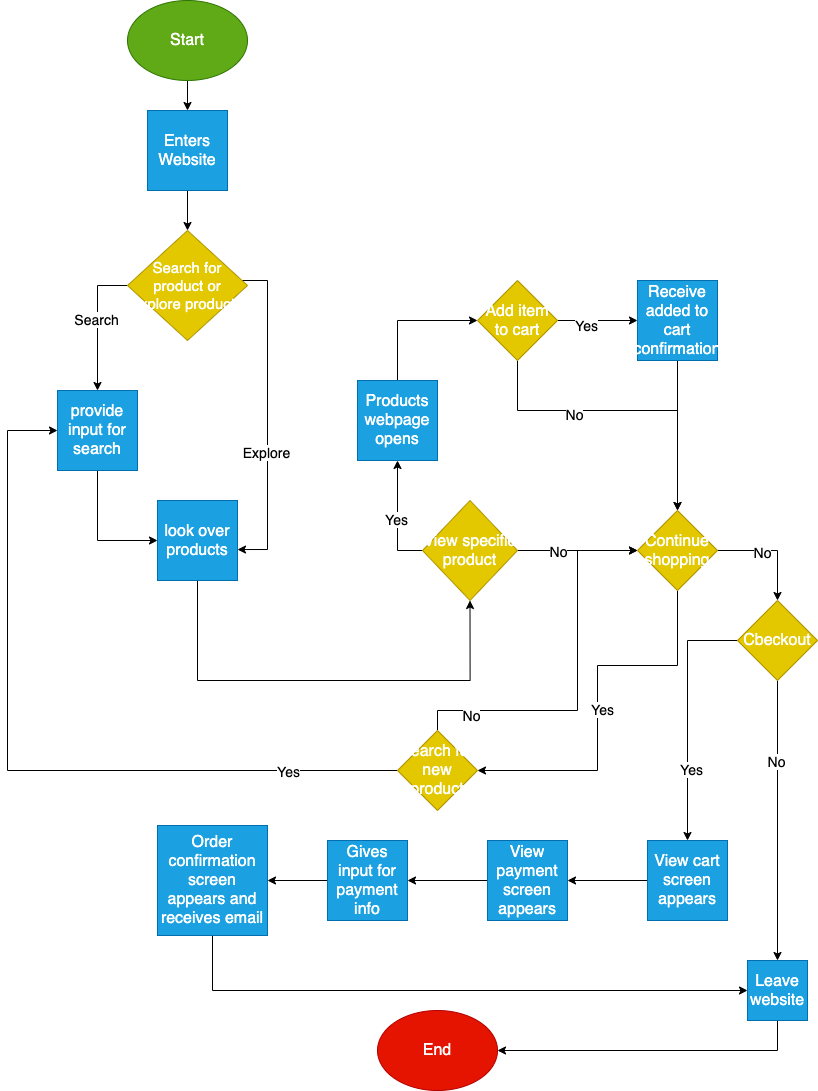

The diagram above was exported from draw.io. Its source (the exported page's mxGraphModel, read from the mxfile embedded in the PNG):
<mxGraphModel dx="746" dy="1096" grid="1" gridSize="10" guides="1" tooltips="1" connect="1" arrows="1" fold="1" page="1" pageScale="1" pageWidth="850" pageHeight="1100" math="0" shadow="0">
  <root>
    <mxCell id="0" />
    <mxCell id="1" parent="0" />
    <mxCell id="4" style="edgeStyle=orthogonalEdgeStyle;rounded=0;orthogonalLoop=1;jettySize=auto;html=1;" edge="1" parent="1" source="2">
      <mxGeometry relative="1" as="geometry">
        <mxPoint x="190" y="120" as="targetPoint" />
      </mxGeometry>
    </mxCell>
    <mxCell id="2" value="&lt;font style=&quot;font-size: 16px&quot;&gt;Start&lt;/font&gt;" style="ellipse;whiteSpace=wrap;html=1;fillColor=#60a917;strokeColor=#2D7600;fontColor=#ffffff;" vertex="1" parent="1">
      <mxGeometry x="130" y="10" width="120" height="80" as="geometry" />
    </mxCell>
    <mxCell id="6" style="edgeStyle=orthogonalEdgeStyle;rounded=0;orthogonalLoop=1;jettySize=auto;html=1;entryX=0.5;entryY=0;entryDx=0;entryDy=0;" edge="1" parent="1" source="3" target="5">
      <mxGeometry relative="1" as="geometry" />
    </mxCell>
    <mxCell id="3" value="&lt;font style=&quot;font-size: 16px&quot;&gt;Enters Website&lt;/font&gt;" style="whiteSpace=wrap;html=1;aspect=fixed;fillColor=#1ba1e2;strokeColor=#006EAF;fontColor=#ffffff;" vertex="1" parent="1">
      <mxGeometry x="150" y="120" width="80" height="80" as="geometry" />
    </mxCell>
    <mxCell id="7" style="edgeStyle=orthogonalEdgeStyle;rounded=0;orthogonalLoop=1;jettySize=auto;html=1;exitX=0;exitY=0.5;exitDx=0;exitDy=0;" edge="1" parent="1" source="5">
      <mxGeometry relative="1" as="geometry">
        <mxPoint x="100" y="400" as="targetPoint" />
      </mxGeometry>
    </mxCell>
    <mxCell id="44" value="&lt;font style=&quot;font-size: 14px&quot;&gt;Search&lt;/font&gt;" style="edgeLabel;html=1;align=center;verticalAlign=middle;resizable=0;points=[];" vertex="1" connectable="0" parent="7">
      <mxGeometry x="-0.0815" y="-2" relative="1" as="geometry">
        <mxPoint y="1" as="offset" />
      </mxGeometry>
    </mxCell>
    <mxCell id="11" style="edgeStyle=orthogonalEdgeStyle;rounded=0;orthogonalLoop=1;jettySize=auto;html=1;entryX=1;entryY=0.613;entryDx=0;entryDy=0;entryPerimeter=0;" edge="1" parent="1" source="5" target="9">
      <mxGeometry relative="1" as="geometry">
        <Array as="points">
          <mxPoint x="270" y="290" />
          <mxPoint x="270" y="559" />
        </Array>
      </mxGeometry>
    </mxCell>
    <mxCell id="45" value="&lt;font style=&quot;font-size: 14px&quot;&gt;Explore&lt;/font&gt;" style="edgeLabel;html=1;align=center;verticalAlign=middle;resizable=0;points=[];" vertex="1" connectable="0" parent="11">
      <mxGeometry x="0.2127" y="-2" relative="1" as="geometry">
        <mxPoint as="offset" />
      </mxGeometry>
    </mxCell>
    <mxCell id="5" value="&lt;font style=&quot;font-size: 15px&quot;&gt;Search for product or explore products&lt;/font&gt;" style="rhombus;whiteSpace=wrap;html=1;fillColor=#e3c800;strokeColor=#B09500;fontColor=#ffffff;" vertex="1" parent="1">
      <mxGeometry x="130" y="240" width="120" height="110" as="geometry" />
    </mxCell>
    <mxCell id="10" style="edgeStyle=orthogonalEdgeStyle;rounded=0;orthogonalLoop=1;jettySize=auto;html=1;" edge="1" parent="1" source="8" target="9">
      <mxGeometry relative="1" as="geometry">
        <Array as="points">
          <mxPoint x="100" y="550" />
        </Array>
      </mxGeometry>
    </mxCell>
    <mxCell id="8" value="&lt;font style=&quot;font-size: 16px&quot;&gt;provide input for search&lt;/font&gt;" style="whiteSpace=wrap;html=1;aspect=fixed;fillColor=#1ba1e2;strokeColor=#006EAF;fontColor=#ffffff;" vertex="1" parent="1">
      <mxGeometry x="60" y="400" width="80" height="80" as="geometry" />
    </mxCell>
    <mxCell id="19" style="edgeStyle=orthogonalEdgeStyle;rounded=0;orthogonalLoop=1;jettySize=auto;html=1;exitX=0.5;exitY=1;exitDx=0;exitDy=0;entryX=0.5;entryY=1;entryDx=0;entryDy=0;" edge="1" parent="1" source="9" target="16">
      <mxGeometry relative="1" as="geometry">
        <mxPoint x="457" y="640" as="targetPoint" />
        <Array as="points">
          <mxPoint x="200" y="690" />
          <mxPoint x="473" y="690" />
        </Array>
      </mxGeometry>
    </mxCell>
    <mxCell id="9" value="&lt;font style=&quot;font-size: 16px&quot;&gt;look over products&lt;/font&gt;" style="whiteSpace=wrap;html=1;aspect=fixed;fillColor=#1ba1e2;strokeColor=#006EAF;fontColor=#ffffff;" vertex="1" parent="1">
      <mxGeometry x="160" y="510" width="80" height="80" as="geometry" />
    </mxCell>
    <mxCell id="21" style="edgeStyle=orthogonalEdgeStyle;rounded=0;orthogonalLoop=1;jettySize=auto;html=1;" edge="1" parent="1" source="16">
      <mxGeometry relative="1" as="geometry">
        <mxPoint x="399.9999999999999" y="470" as="targetPoint" />
      </mxGeometry>
    </mxCell>
    <mxCell id="46" value="&lt;font style=&quot;font-size: 14px&quot;&gt;Yes&lt;/font&gt;" style="edgeLabel;html=1;align=center;verticalAlign=middle;resizable=0;points=[];" vertex="1" connectable="0" parent="21">
      <mxGeometry x="0.0087" y="2" relative="1" as="geometry">
        <mxPoint y="1" as="offset" />
      </mxGeometry>
    </mxCell>
    <mxCell id="32" style="edgeStyle=orthogonalEdgeStyle;rounded=0;orthogonalLoop=1;jettySize=auto;html=1;entryX=0;entryY=0.5;entryDx=0;entryDy=0;" edge="1" parent="1" source="16" target="30">
      <mxGeometry relative="1" as="geometry" />
    </mxCell>
    <mxCell id="47" value="&lt;font style=&quot;font-size: 14px&quot;&gt;No&lt;/font&gt;" style="edgeLabel;html=1;align=center;verticalAlign=middle;resizable=0;points=[];" vertex="1" connectable="0" parent="32">
      <mxGeometry x="-0.169" y="3" relative="1" as="geometry">
        <mxPoint x="-10" y="3" as="offset" />
      </mxGeometry>
    </mxCell>
    <mxCell id="16" value="&lt;font style=&quot;font-size: 16px&quot;&gt;View specific product&lt;/font&gt;" style="rhombus;whiteSpace=wrap;html=1;fillColor=#e3c800;strokeColor=#B09500;fontColor=#ffffff;" vertex="1" parent="1">
      <mxGeometry x="425" y="510" width="95" height="100" as="geometry" />
    </mxCell>
    <mxCell id="28" style="edgeStyle=orthogonalEdgeStyle;rounded=0;orthogonalLoop=1;jettySize=auto;html=1;entryX=0;entryY=0.5;entryDx=0;entryDy=0;" edge="1" parent="1" source="20" target="27">
      <mxGeometry relative="1" as="geometry" />
    </mxCell>
    <mxCell id="40" value="&lt;font style=&quot;font-size: 14px&quot;&gt;Yes&lt;/font&gt;" style="edgeLabel;html=1;align=center;verticalAlign=middle;resizable=0;points=[];" vertex="1" connectable="0" parent="28">
      <mxGeometry x="-0.2893" y="-4" relative="1" as="geometry">
        <mxPoint as="offset" />
      </mxGeometry>
    </mxCell>
    <mxCell id="38" style="edgeStyle=orthogonalEdgeStyle;rounded=0;orthogonalLoop=1;jettySize=auto;html=1;entryX=0.5;entryY=0;entryDx=0;entryDy=0;" edge="1" parent="1" source="20" target="30">
      <mxGeometry relative="1" as="geometry">
        <mxPoint x="680" y="480" as="targetPoint" />
        <Array as="points">
          <mxPoint x="520" y="420" />
          <mxPoint x="680" y="420" />
        </Array>
      </mxGeometry>
    </mxCell>
    <mxCell id="39" value="&lt;font style=&quot;font-size: 14px&quot;&gt;No&lt;/font&gt;" style="edgeLabel;html=1;align=center;verticalAlign=middle;resizable=0;points=[];" vertex="1" connectable="0" parent="38">
      <mxGeometry x="-0.3189" y="-3" relative="1" as="geometry">
        <mxPoint as="offset" />
      </mxGeometry>
    </mxCell>
    <mxCell id="20" value="&lt;font style=&quot;font-size: 16px&quot;&gt;Add item to cart&lt;/font&gt;" style="rhombus;whiteSpace=wrap;html=1;fillColor=#e3c800;strokeColor=#B09500;fontColor=#ffffff;" vertex="1" parent="1">
      <mxGeometry x="480" y="290" width="80" height="80" as="geometry" />
    </mxCell>
    <mxCell id="26" style="edgeStyle=orthogonalEdgeStyle;rounded=0;orthogonalLoop=1;jettySize=auto;html=1;" edge="1" parent="1" source="25" target="20">
      <mxGeometry relative="1" as="geometry">
        <Array as="points">
          <mxPoint x="400" y="330" />
        </Array>
      </mxGeometry>
    </mxCell>
    <mxCell id="25" value="&lt;font style=&quot;font-size: 16px&quot;&gt;Products webpage opens&lt;/font&gt;" style="whiteSpace=wrap;html=1;aspect=fixed;fillColor=#1ba1e2;strokeColor=#006EAF;fontColor=#ffffff;" vertex="1" parent="1">
      <mxGeometry x="360" y="390" width="80" height="80" as="geometry" />
    </mxCell>
    <mxCell id="31" style="edgeStyle=orthogonalEdgeStyle;rounded=0;orthogonalLoop=1;jettySize=auto;html=1;" edge="1" parent="1" source="27" target="30">
      <mxGeometry relative="1" as="geometry" />
    </mxCell>
    <mxCell id="27" value="&lt;font style=&quot;font-size: 16px&quot;&gt;Receive added to cart confirmation&lt;/font&gt;" style="whiteSpace=wrap;html=1;aspect=fixed;fillColor=#1ba1e2;strokeColor=#006EAF;fontColor=#ffffff;" vertex="1" parent="1">
      <mxGeometry x="640" y="290" width="80" height="80" as="geometry" />
    </mxCell>
    <mxCell id="51" style="edgeStyle=orthogonalEdgeStyle;rounded=0;orthogonalLoop=1;jettySize=auto;html=1;" edge="1" parent="1" source="30" target="48">
      <mxGeometry relative="1" as="geometry">
        <Array as="points">
          <mxPoint x="680" y="675" />
          <mxPoint x="600" y="675" />
        </Array>
      </mxGeometry>
    </mxCell>
    <mxCell id="52" value="&lt;font style=&quot;font-size: 14px&quot;&gt;Yes&lt;/font&gt;" style="edgeLabel;html=1;align=center;verticalAlign=middle;resizable=0;points=[];" vertex="1" connectable="0" parent="51">
      <mxGeometry x="0.0385" y="3" relative="1" as="geometry">
        <mxPoint x="1" as="offset" />
      </mxGeometry>
    </mxCell>
    <mxCell id="54" style="edgeStyle=orthogonalEdgeStyle;rounded=0;orthogonalLoop=1;jettySize=auto;html=1;" edge="1" parent="1" source="30" target="53">
      <mxGeometry relative="1" as="geometry" />
    </mxCell>
    <mxCell id="55" value="&lt;font style=&quot;font-size: 14px&quot;&gt;No&lt;/font&gt;" style="edgeLabel;html=1;align=center;verticalAlign=middle;resizable=0;points=[];" vertex="1" connectable="0" parent="54">
      <mxGeometry x="-0.1974" y="-1" relative="1" as="geometry">
        <mxPoint as="offset" />
      </mxGeometry>
    </mxCell>
    <mxCell id="30" value="&lt;font style=&quot;font-size: 16px&quot;&gt;Continue shopping&lt;/font&gt;" style="rhombus;whiteSpace=wrap;html=1;fillColor=#e3c800;strokeColor=#B09500;fontColor=#ffffff;" vertex="1" parent="1">
      <mxGeometry x="640" y="520" width="80" height="80" as="geometry" />
    </mxCell>
    <mxCell id="72" style="edgeStyle=orthogonalEdgeStyle;rounded=0;orthogonalLoop=1;jettySize=auto;html=1;entryX=0;entryY=0.5;entryDx=0;entryDy=0;" edge="1" parent="1" source="48" target="8">
      <mxGeometry relative="1" as="geometry">
        <mxPoint x="30" y="440" as="targetPoint" />
        <Array as="points">
          <mxPoint x="10" y="780" />
          <mxPoint x="10" y="440" />
        </Array>
      </mxGeometry>
    </mxCell>
    <mxCell id="73" value="&lt;font style=&quot;font-size: 14px&quot;&gt;Yes&lt;/font&gt;" style="edgeLabel;html=1;align=center;verticalAlign=middle;resizable=0;points=[];" vertex="1" connectable="0" parent="72">
      <mxGeometry x="-0.2769" relative="1" as="geometry">
        <mxPoint x="172" as="offset" />
      </mxGeometry>
    </mxCell>
    <mxCell id="74" style="edgeStyle=orthogonalEdgeStyle;rounded=0;orthogonalLoop=1;jettySize=auto;html=1;entryX=0;entryY=0.5;entryDx=0;entryDy=0;" edge="1" parent="1" source="48" target="30">
      <mxGeometry relative="1" as="geometry">
        <mxPoint x="580" y="550" as="targetPoint" />
        <Array as="points">
          <mxPoint x="440" y="720" />
          <mxPoint x="580" y="720" />
          <mxPoint x="580" y="560" />
        </Array>
      </mxGeometry>
    </mxCell>
    <mxCell id="75" value="&lt;font style=&quot;font-size: 14px&quot;&gt;No&lt;/font&gt;" style="edgeLabel;html=1;align=center;verticalAlign=middle;resizable=0;points=[];" vertex="1" connectable="0" parent="74">
      <mxGeometry x="-0.4842" y="-4" relative="1" as="geometry">
        <mxPoint x="-45.5" as="offset" />
      </mxGeometry>
    </mxCell>
    <mxCell id="48" value="&lt;font style=&quot;font-size: 16px&quot;&gt;Search for new product&lt;/font&gt;" style="rhombus;whiteSpace=wrap;html=1;fillColor=#e3c800;strokeColor=#B09500;fontColor=#ffffff;" vertex="1" parent="1">
      <mxGeometry x="400" y="740" width="80" height="80" as="geometry" />
    </mxCell>
    <mxCell id="57" style="edgeStyle=orthogonalEdgeStyle;rounded=0;orthogonalLoop=1;jettySize=auto;html=1;entryX=0.5;entryY=0;entryDx=0;entryDy=0;" edge="1" parent="1" source="53" target="56">
      <mxGeometry relative="1" as="geometry" />
    </mxCell>
    <mxCell id="58" value="&lt;font style=&quot;font-size: 14px&quot;&gt;No&lt;/font&gt;" style="edgeLabel;html=1;align=center;verticalAlign=middle;resizable=0;points=[];" vertex="1" connectable="0" parent="57">
      <mxGeometry x="-0.4333" y="-2" relative="1" as="geometry">
        <mxPoint as="offset" />
      </mxGeometry>
    </mxCell>
    <mxCell id="60" style="edgeStyle=orthogonalEdgeStyle;rounded=0;orthogonalLoop=1;jettySize=auto;html=1;entryX=0.5;entryY=0;entryDx=0;entryDy=0;" edge="1" parent="1" source="53" target="59">
      <mxGeometry relative="1" as="geometry" />
    </mxCell>
    <mxCell id="61" value="&lt;font style=&quot;font-size: 14px&quot;&gt;Yes&lt;/font&gt;" style="edgeLabel;html=1;align=center;verticalAlign=middle;resizable=0;points=[];" vertex="1" connectable="0" parent="60">
      <mxGeometry x="0.416" y="3" relative="1" as="geometry">
        <mxPoint as="offset" />
      </mxGeometry>
    </mxCell>
    <mxCell id="53" value="&lt;font style=&quot;font-size: 16px&quot;&gt;Cbeckout&lt;/font&gt;" style="rhombus;whiteSpace=wrap;html=1;fillColor=#e3c800;strokeColor=#B09500;fontColor=#ffffff;" vertex="1" parent="1">
      <mxGeometry x="740" y="610" width="80" height="80" as="geometry" />
    </mxCell>
    <mxCell id="70" style="edgeStyle=orthogonalEdgeStyle;rounded=0;orthogonalLoop=1;jettySize=auto;html=1;" edge="1" parent="1" source="56" target="69">
      <mxGeometry relative="1" as="geometry">
        <mxPoint x="780" y="1140" as="targetPoint" />
        <Array as="points">
          <mxPoint x="780" y="1060" />
        </Array>
      </mxGeometry>
    </mxCell>
    <mxCell id="56" value="&lt;font style=&quot;font-size: 16px&quot;&gt;Leave website&lt;/font&gt;" style="whiteSpace=wrap;html=1;aspect=fixed;fillColor=#1ba1e2;strokeColor=#006EAF;fontColor=#ffffff;" vertex="1" parent="1">
      <mxGeometry x="750" y="970" width="60" height="60" as="geometry" />
    </mxCell>
    <mxCell id="63" style="edgeStyle=orthogonalEdgeStyle;rounded=0;orthogonalLoop=1;jettySize=auto;html=1;entryX=1;entryY=0.5;entryDx=0;entryDy=0;" edge="1" parent="1" source="59" target="62">
      <mxGeometry relative="1" as="geometry" />
    </mxCell>
    <mxCell id="59" value="&lt;font style=&quot;font-size: 16px&quot;&gt;View cart screen appears&lt;/font&gt;" style="whiteSpace=wrap;html=1;aspect=fixed;fillColor=#1ba1e2;strokeColor=#006EAF;fontColor=#ffffff;" vertex="1" parent="1">
      <mxGeometry x="650" y="850" width="80" height="80" as="geometry" />
    </mxCell>
    <mxCell id="65" style="edgeStyle=orthogonalEdgeStyle;rounded=0;orthogonalLoop=1;jettySize=auto;html=1;entryX=1;entryY=0.5;entryDx=0;entryDy=0;" edge="1" parent="1" source="62" target="64">
      <mxGeometry relative="1" as="geometry" />
    </mxCell>
    <mxCell id="62" value="&lt;font style=&quot;font-size: 16px&quot;&gt;View payment screen appears&lt;/font&gt;" style="whiteSpace=wrap;html=1;aspect=fixed;fillColor=#1ba1e2;strokeColor=#006EAF;fontColor=#ffffff;" vertex="1" parent="1">
      <mxGeometry x="490" y="850" width="80" height="80" as="geometry" />
    </mxCell>
    <mxCell id="67" style="edgeStyle=orthogonalEdgeStyle;rounded=0;orthogonalLoop=1;jettySize=auto;html=1;" edge="1" parent="1" source="64" target="66">
      <mxGeometry relative="1" as="geometry" />
    </mxCell>
    <mxCell id="64" value="&lt;font style=&quot;font-size: 16px&quot;&gt;Gives input for payment info&lt;/font&gt;" style="whiteSpace=wrap;html=1;aspect=fixed;fillColor=#1ba1e2;strokeColor=#006EAF;fontColor=#ffffff;" vertex="1" parent="1">
      <mxGeometry x="330" y="850" width="80" height="80" as="geometry" />
    </mxCell>
    <mxCell id="68" style="edgeStyle=orthogonalEdgeStyle;rounded=0;orthogonalLoop=1;jettySize=auto;html=1;entryX=0;entryY=0.5;entryDx=0;entryDy=0;" edge="1" parent="1" source="66" target="56">
      <mxGeometry relative="1" as="geometry">
        <mxPoint x="710" y="1010" as="targetPoint" />
        <Array as="points">
          <mxPoint x="215" y="1000" />
        </Array>
      </mxGeometry>
    </mxCell>
    <mxCell id="66" value="&lt;font style=&quot;font-size: 16px&quot;&gt;Order confirmation screen appears and receives email&lt;/font&gt;" style="whiteSpace=wrap;html=1;aspect=fixed;fillColor=#1ba1e2;strokeColor=#006EAF;fontColor=#ffffff;" vertex="1" parent="1">
      <mxGeometry x="160" y="835" width="110" height="110" as="geometry" />
    </mxCell>
    <mxCell id="69" value="&lt;font style=&quot;font-size: 16px&quot;&gt;End&lt;/font&gt;" style="ellipse;whiteSpace=wrap;html=1;fillColor=#e51400;strokeColor=#B20000;fontColor=#ffffff;" vertex="1" parent="1">
      <mxGeometry x="380" y="1020" width="120" height="80" as="geometry" />
    </mxCell>
  </root>
</mxGraphModel>